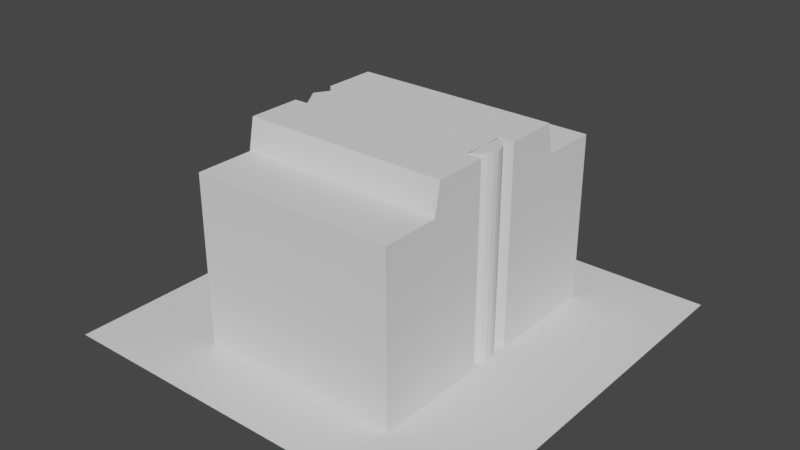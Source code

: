 # Source: Engineering_Building.blend  (saved by Blender 3.4.6; exported with 4.5.12 LTS)
import bpy
from mathutils import Matrix  # noqa: F401  (used for matrix-valued properties, if any)

bpy.ops.wm.read_factory_settings(use_empty=True)
scene = bpy.context.scene
scene.name = 'Scene'

# ---- collections
col_building = bpy.data.collections.new('Building'); scene.collection.children.link(col_building)
col_floor = bpy.data.collections.new('Floor'); scene.collection.children.link(col_floor)

# ---- world
world_world = bpy.data.worlds.new('World'); scene.world = world_world
world_world.use_nodes = True; world_world.node_tree.nodes.clear()
_N = world_world.node_tree.nodes; _L = world_world.node_tree.links
n0 = _N.new('ShaderNodeOutputWorld'); n0.name = 'World Output'; n0.location = (300, 300)
n1 = _N.new('ShaderNodeBackground'); n1.name = 'Background'; n1.location = (10, 300)
n1.inputs[0].default_value = (0.05088, 0.05088, 0.05088, 1.0)
_L.new(n1.outputs[0], n0.inputs[0])
n0.is_active_output = True
world_world.color = (0.05088, 0.05088, 0.05088)
world_world.use_sun_shadow = False
world_world.sun_shadow_jitter_overblur = 0.0

# ---- meshes
me_cube_001 = bpy.data.meshes.new('Cube.001')
me_cube_001.from_pydata([(-100.0, 100.0, -84.1), (-100.0, 100.0, 2000.0), (100.0, 100.0, -84.1), (100.0, 100.0, 2000.0), (-100.0, 0.0, -83.97), (-100.0, 0.0, 2000.0), (86.3, 0.0, -84.1), (86.3, 0.0, 2000.0), (-100.0, 58.3, 2000.0), (100.0, 58.3, 2000.0), (-100.0, 0.0, 2374.0), (86.3, 0.0, 2374.0), (-100.0, 53.92, 2374.0), (100.0, 53.92, 2374.0), (-100.0, 16.32, -83.99), (100.0, 16.32, 2000.0), (-100.0, 16.32, 2000.0), (100.0, 16.32, -84.1), (100.0, 16.35, 2374.0), (-100.0, 16.35, 2374.0), (-86.31, 16.09, -83.99), (86.31, 16.09, 2000.0), (86.31, 16.12, 2374.0), (-86.31, 16.09, 2000.0), (86.31, 16.09, -84.1), (-86.31, 16.12, 2374.0), (86.3, 0.0, 2278.0), (-100.0, 0.0, 2278.0), (100.0, 55.04, 2278.0), (-100.0, 55.04, 2278.0), (-100.0, 16.35, 2278.0), (100.0, 16.35, 2278.0), (86.31, 16.11, 2278.0), (-86.31, 16.11, 2278.0), (85.54, 14.5, -97.51), (85.54, 14.5, 2374.0), (90.47, 13.0, -97.51), (90.47, 13.0, 2374.0), (94.69, 10.61, -97.51), (94.69, 10.61, 2374.0), (97.94, 7.504, -97.51), (97.94, 7.504, 2374.0), (99.98, 3.884, -97.51), (99.98, 3.884, 2374.0), (100.7, -1.292e-09, -97.51), (100.7, -1.292e-09, 2374.0)], [], [(1, 3, 2, 0), (27, 26, 11, 10), (20, 24, 6, 4), (3, 9, 15, 17, 2), (3, 1, 8, 9), (22, 25, 10, 11), (31, 28, 13, 18), (28, 29, 12, 13), (33, 27, 10, 25), (29, 30, 19, 12), (32, 31, 18, 22), (13, 12, 19, 18), (23, 16, 14, 20), (17, 15, 21, 24), (26, 32, 22, 11), (30, 33, 25, 19), (18, 19, 25, 22), (5, 23, 20, 4), (14, 17, 24, 20), (16, 23, 33, 30), (7, 21, 32, 26), (21, 15, 31, 32), (8, 16, 30, 29), (23, 5, 27, 33), (9, 8, 29, 28), (15, 9, 28, 31), (5, 7, 26, 27), (14, 16, 8, 1, 0), (21, 7, 6, 24), (34, 35, 37, 36), (36, 37, 39, 38), (38, 39, 41, 40), (40, 41, 43, 42), (42, 43, 45, 44), (37, 35, 11, 45, 43, 41, 39), (2, 17, 14, 0)])
_uv = me_cube_001.uv_layers.new(name='UVMap')
_uv.uv.foreach_set('vector', [0.625, 0.25, 0.625, 0.5, 0.375, 0.5, 0.375, 0.25, 0.0, 0.0, 0.0, 0.0, 0.0, 0.0, 0.0, 0.0, 0.125, 0.6056, 0.375, 0.6056, 0.375, 0.625, 0.125, 0.625, 0.625, 0.5, 0.625, 0.5546, 0.625, 0.6053, 0.375, 0.6053, 0.375, 0.5, 0.625, 0.5, 0.875, 0.5, 0.875, 0.5546, 0.625, 0.5546, 0.625, 0.6056, 0.875, 0.6056, 0.875, 0.625, 0.625, 0.625, 0.625, 0.6053, 0.625, 0.5546, 0.625, 0.5546, 0.625, 0.6053, 0.625, 0.5546, 0.875, 0.5546, 0.875, 0.5546, 0.625, 0.5546, 0.625, 0.1444, 0.625, 0.125, 0.625, 0.125, 0.625, 0.1444, 0.625, 0.1954, 0.625, 0.1447, 0.625, 0.1447, 0.625, 0.1954, 0.625, 0.6056, 0.625, 0.6053, 0.625, 0.6053, 0.625, 0.6056, 0.625, 0.5546, 0.875, 0.5546, 0.875, 0.6053, 0.625, 0.6053, 0.625, 0.1444, 0.625, 0.1447, 0.375, 0.1447, 0.375, 0.1444, 0.375, 0.6053, 0.625, 0.6053, 0.625, 0.6056, 0.375, 0.6056, 0.625, 0.625, 0.625, 0.6056, 0.625, 0.6056, 0.625, 0.625, 0.625, 0.1447, 0.625, 0.1444, 0.625, 0.1444, 0.625, 0.1447, 0.625, 0.6053, 0.875, 0.6053, 0.875, 0.6056, 0.625, 0.6056, 0.625, 0.125, 0.625, 0.1444, 0.375, 0.1444, 0.375, 0.125, 0.125, 0.6053, 0.375, 0.6053, 0.375, 0.6056, 0.125, 0.6056, 0.625, 0.1447, 0.625, 0.1444, 0.625, 0.1444, 0.625, 0.1447, 0.625, 0.625, 0.625, 0.6056, 0.625, 0.6056, 0.625, 0.625, 0.625, 0.6056, 0.625, 0.6053, 0.625, 0.6053, 0.625, 0.6056, 0.625, 0.1954, 0.625, 0.1447, 0.625, 0.1447, 0.625, 0.1954, 0.625, 0.1444, 0.625, 0.125, 0.625, 0.125, 0.625, 0.1444, 0.625, 0.5546, 0.875, 0.5546, 0.875, 0.5546, 0.625, 0.5546, 0.625, 0.6053, 0.625, 0.5546, 0.625, 0.5546, 0.625, 0.6053, 0.0, 0.0, 0.0, 0.0, 0.0, 0.0, 0.0, 0.0, 0.375, 0.1447, 0.625, 0.1447, 0.625, 0.1954, 0.625, 0.25, 0.375, 0.25, 0.625, 0.6056, 0.625, 0.625, 0.375, 0.625, 0.375, 0.6056, 0.9583, 0.5, 0.9583, 1.0, 0.9167, 1.0, 0.9167, 0.5, 0.9167, 0.5, 0.9167, 1.0, 0.875, 1.0, 0.875, 0.5, 0.875, 0.5, 0.875, 1.0, 0.8333, 1.0, 0.8333, 0.5, 0.8333, 0.5, 0.8333, 1.0, 0.7917, 1.0, 0.7917, 0.5, 0.7917, 0.5, 0.7917, 1.0, 0.75, 1.0, 0.75, 0.5, 0.9167, 1.0, 0.9583, 1.0, 0.0, 0.0, 0.75, 1.0, 0.7917, 1.0, 0.8333, 1.0, 0.875, 1.0, 0.375, 0.5, 0.375, 0.6053, 0.125, 0.6053, 0.125, 0.5])
me_cube_001.update()
me_plane = bpy.data.meshes.new('Plane')
me_plane.from_pydata([(-100.0, 100.0, 0.0), (100.0, 100.0, 0.0), (-100.0, 0.0, 0.0), (100.0, 0.0, 0.0)], [], [(2, 3, 1, 0)])
_uv = me_plane.uv_layers.new(name='UVMap')
_uv.uv.foreach_set('vector', [0.0, 0.5, 1.0, 0.5, 1.0, 1.0, 0.0, 1.0])
me_plane.update()

# ---- objects
ob_building = bpy.data.objects.new('Building', me_cube_001)
ob_floor = bpy.data.objects.new('Floor', me_plane)

# ---- transforms, parenting, visibility, modifiers, constraints
ob_building.location = (0.0, 0.0, 76.66)
ob_building.scale = (12.5, 17.0, 1.0)
_m = ob_building.modifiers.new('Mirror', 'MIRROR')
_m.use_axis = (False, True, False)
ob_floor.location = (0.0, 0.0, 0.0)
ob_floor.scale = (25.0, 25.0, 1.691)
_m = ob_floor.modifiers.new('Mirror', 'MIRROR')
_m.use_axis = (False, True, False)

# ---- collection membership
col_building.objects.link(ob_building)
col_floor.objects.link(ob_floor)

# ---- scene / render settings (as saved in the file)
scene.frame_start = 1; scene.frame_end = 250; scene.frame_set(1)
scene.render.engine = 'BLENDER_EEVEE_NEXT'
scene.cycles.sampling_pattern = 'TABULATED_SOBOL'
scene.cycles.use_light_tree = False
scene.view_settings.view_transform = 'Filmic'
scene.unit_settings.scale_length = 0.01
bpy.context.view_layer.update()

# ---- added for rendering (the .blend has no active camera and no usable light): camera, sun
cam_auto = bpy.data.cameras.new('AutoCamera')
cam_auto.lens = 50.0
cam_auto.sensor_width = 36.0
cam_auto.clip_end = 121623.0
ob_auto_camera = bpy.data.objects.new('AutoCamera', cam_auto)
scene.collection.objects.link(ob_auto_camera)
ob_auto_camera.location = (6930.14, -8316.17, 6758.88)
ob_auto_camera.rotation_euler = (1.09748, -7.21219e-08, 0.694738)
scene.camera = ob_auto_camera
light_auto_sun = bpy.data.lights.new('AutoSun', 'SUN')
light_auto_sun.energy = 3.0
light_auto_sun.angle = 0.0523599
ob_auto_sun = bpy.data.objects.new('AutoSun', light_auto_sun)
scene.collection.objects.link(ob_auto_sun)
ob_auto_sun.rotation_euler = (0.872665, 0.174533, 0.523599)
bpy.context.view_layer.update()
